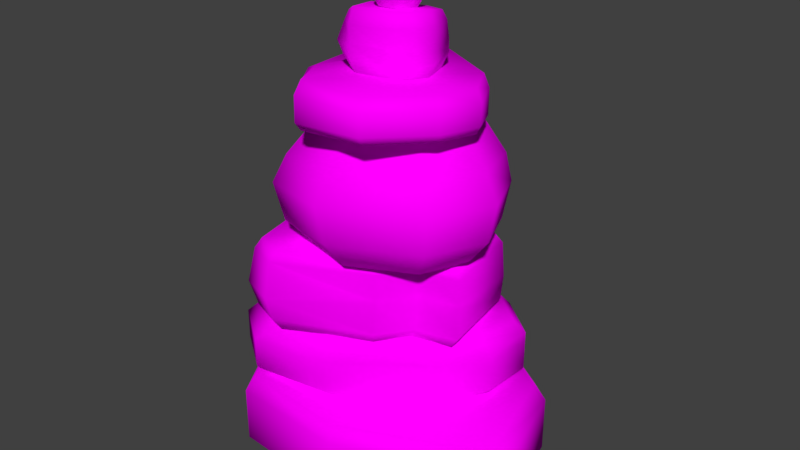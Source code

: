 # Source: cairn3.blend  (saved by Blender 2.79.0; exported with 4.5.12 LTS)
import bpy
from mathutils import Matrix  # noqa: F401  (used for matrix-valued properties, if any)

bpy.ops.wm.read_factory_settings(use_empty=True)
scene = bpy.context.scene
scene.name = 'Scene'

# ---- collections
col_collection_1 = bpy.data.collections.new('Collection 1'); scene.collection.children.link(col_collection_1)

# ---- images (referenced by path relative to the original .blend; pixels are not part of the script)
import os
ASSET_DIR = os.environ.get("B2B_ASSET_DIR", "")  # directory of the original .blend (textures are referenced by path, not embedded)
HERE = os.path.dirname(os.path.abspath(__file__))  # packed textures are extracted next to this script under _unpacked/

def load_image(name, relpath, width, height, colorspace="sRGB"):
    """Load a texture the original file referenced (path relative to the .blend, or extracted next to this script)."""
    p = next((c for c in (os.path.join(HERE, relpath), os.path.join(ASSET_DIR, relpath)) if relpath and os.path.exists(c)), "")
    if p:
        img = bpy.data.images.load(p, check_existing=True)
        img.name = name
    else:  # same state as the original file: an image datablock whose file is absent (Cycles renders it pink)
        img = bpy.data.images.new(name, width, height)
        img.source = "FILE"
        img.filepath = "//" + (relpath or name)
    img.colorspace_settings.name = colorspace
    return img
img_default00_png = load_image('default00.png', 'default00.png', 1024, 1024, 'sRGB')

# ---- materials (node trees are filled in below, after node groups)
mat_material_001 = bpy.data.materials.new('Material.001')
mat_material_001.alpha_threshold = 0.0
mat_material_001.roughness = 0.5

# ---- material node trees
mat_material_001.use_nodes = True; mat_material_001.node_tree.nodes.clear()
_N = mat_material_001.node_tree.nodes; _L = mat_material_001.node_tree.links
n0 = _N.new('ShaderNodeOutputMaterial'); n0.name = 'Material Output'; n0.location = (300, 300)
n1 = _N.new('ShaderNodeBsdfDiffuse'); n1.name = 'Diffuse BSDF'; n1.location = (10, 300)
n2 = _N.new('ShaderNodeTexImage'); n2.name = 'Image Texture'; n2.location = (-180, 300)
n2.width = 140
n2.image = img_default00_png
_L.new(n1.outputs[0], n0.inputs[0])
_L.new(n2.outputs[0], n1.inputs[0])
n0.is_active_output = True

# ---- world
world_world = bpy.data.worlds.new('World'); scene.world = world_world
world_world.color = (0.05088, 0.05088, 0.05088)
world_world.use_sun_shadow = False
world_world.sun_shadow_jitter_overblur = 0.0
world_world.cycles.sampling_method = 'MANUAL'

# ---- meshes
me_cube_001 = bpy.data.meshes.new('Cube.001')
me_cube_001.from_pydata([(-1.108, -1.931, -0.8697), (-1.149, -1.994, 0.8012), (-0.8755, 1.828, -0.8697), (-0.9103, 1.876, 0.8012), (0.9343, -2.082, -0.8697), (0.9527, -2.149, 0.8012), (1.275, 2.159, -0.8697), (1.303, 2.217, 0.8012), (-2.191, -0.06634, -0.8697), (-2.264, -0.0739, 0.8012), (-1.931, 1.502, -0.8697), (-1.997, 1.541, 0.8012), (3.455, -0.9629, -0.8697), (3.547, -0.9968, 0.8012), (2.914, 1.077, -0.8697), (2.99, 1.103, 0.8012), (-1.257, -2.154, -0.5702), (-1.257, -2.154, 0.5009), (-1.0, 2.0, 0.5009), (-1.0, 2.0, -0.5702), (1.377, 2.365, 0.5009), (1.377, 2.365, -0.5702), (1.0, -2.321, 0.5009), (1.0, -2.321, -0.5702), (-2.454, -0.09333, -0.5702), (-2.454, -0.09333, 0.5009), (-2.167, 1.64, 0.5009), (-2.167, 1.64, -0.5702), (3.188, 1.17, 0.5009), (3.188, 1.17, -0.5702), (3.785, -1.084, 0.5009), (3.785, -1.084, -0.5702), (1.129, -0.657, 8.327), (1.134, -0.6942, 7.876), (0.8095, -0.6667, 8.318), (0.8398, -0.7031, 7.868), (1.034, -0.2603, 8.338), (1.049, -0.3361, 7.825), (0.7178, -0.4582, 8.297), (0.7554, -0.5118, 7.839), (0.9975, -0.1077, 8.259), (1.014, -0.188, 7.804), (0.7979, -0.1928, 8.264), (0.7914, -0.241, 7.804), (1.283, -0.5212, 8.313), (1.277, -0.5687, 7.864), (1.29, -0.2346, 8.275), (1.283, -0.3039, 7.828), (1.175, -0.06693, 8.248), (1.177, -0.1491, 7.804), (1.155, -0.7354, 8.229), (1.158, -0.7518, 8.108), (1.152, -0.74, 7.997), (0.7941, -0.7508, 7.987), (0.7721, -0.7634, 8.097), (0.7683, -0.7471, 8.218), (0.6916, -0.5184, 7.952), (0.6615, -0.5127, 8.06), (0.6577, -0.4963, 8.181), (0.7354, -0.1894, 7.909), (0.7088, -0.1577, 8.013), (0.705, -0.1413, 8.134), (0.9933, -0.07385, 7.902), (0.988, -0.03706, 8.006), (0.9842, -0.02072, 8.127), (1.341, -0.5709, 8.212), (1.345, -0.5873, 8.092), (1.325, -0.5876, 7.982), (1.333, -0.2659, 7.938), (1.354, -0.2402, 8.045), (1.366, -0.22, 8.166), (1.204, -0.07772, 7.909), (1.23, -0.03338, 8.013), (1.226, -0.01704, 8.134), (0.49, -0.4559, 6.738), (0.4071, -0.3836, 7.801), (0.6765, 0.375, 6.688), (0.6124, 0.3175, 7.645), (1.317, -0.4354, 6.788), (1.27, -0.3622, 7.854), (0.9935, 0.3829, 6.708), (0.9423, 0.3811, 7.661), (0.5473, -0.9371, 6.777), (0.4669, -0.8862, 7.841), (1.065, -0.9416, 6.81), (1.008, -0.8908, 7.876), (0.1662, -0.4639, 6.718), (0.07629, -0.4006, 7.664), (0.2398, 0.2207, 6.672), (0.2155, 0.1875, 7.629), (0.2644, -0.7104, 6.742), (0.1788, -0.6579, 7.689), (1.63, -0.4276, 6.807), (1.597, -0.3541, 7.874), (1.342, 0.2713, 6.738), (1.332, 0.2733, 7.693), (1.471, -0.7574, 6.822), (1.432, -0.6985, 7.888), (0.6312, 0.5376, 7.468), (0.6509, 0.5146, 7.155), (0.6357, 0.4964, 6.916), (0.9954, 0.5466, 7.49), (1.015, 0.5236, 7.177), (1.0, 0.5055, 6.938), (0.4872, -1.011, 7.017), (0.4723, -0.9938, 7.254), (0.4526, -0.9708, 7.568), (1.048, -0.9759, 7.606), (1.066, -0.8932, 7.284), (1.083, -1.016, 7.055), (0.04935, -0.4675, 6.95), (-0.03835, -0.4519, 7.182), (0.0147, -0.4271, 7.5), (0.1294, 0.3603, 7.45), (0.07638, 0.3355, 7.132), (0.134, 0.3191, 6.897), (0.1631, -0.7983, 6.981), (0.07665, -0.8431, 7.218), (0.1275, -0.7102, 7.528), (1.394, 0.3239, 7.532), (1.385, 0.3947, 7.21), (1.4, 0.3773, 6.973), (1.696, -0.3854, 7.603), (1.664, -0.4097, 7.286), (1.731, -0.4258, 7.053), (1.514, -0.7643, 7.619), (1.482, -0.7886, 7.303), (1.549, -0.8047, 7.069), (-0.06172, 1.1, 5.64), (-0.03713, 1.097, 6.534), (1.548, -0.3548, 5.977), (1.504, -0.2978, 6.8), (-0.3998, -0.9361, 5.884), (-0.3757, -0.914, 6.7), (0.2498, -1.917, 6.027), (0.221, -1.843, 6.85), (-0.7145, 1.824, 5.388), (-0.6098, 1.748, 6.271), (-1.289, 0.6979, 5.452), (-1.178, 0.6344, 6.334), (2.314, -1.047, 6.101), (2.256, -0.9801, 6.835), (1.53, -1.924, 6.125), (1.481, -1.847, 6.859), (0.4324, 1.643, 5.629), (0.4512, 1.634, 6.519), (2.165, 0.3242, 5.959), (2.115, 0.3734, 6.782), (-0.1187, 1.9, 5.426), (-0.02077, 1.823, 6.309), (2.488, -0.3076, 6.044), (2.429, -0.2487, 6.779), (0.2125, -1.998, 6.637), (0.2137, -2.011, 6.177), (-0.5447, -0.8932, 6.627), (-0.4716, -0.9754, 6.026), (-0.822, 1.946, 5.512), (-0.7003, 1.851, 6.097), (-1.306, 0.6626, 6.164), (-1.428, 0.7579, 5.579), (2.385, -1.077, 6.628), (2.391, -1.093, 6.255), (1.558, -2.002, 6.653), (1.564, -2.018, 6.28), (0.4109, 1.744, 5.833), (0.4593, 1.713, 6.355), (2.233, 0.3676, 6.565), (2.235, 0.3544, 6.105), (-0.1934, 2.026, 5.552), (-0.07165, 1.931, 6.137), (2.569, -0.2966, 6.567), (2.575, -0.3122, 6.195), (0.1392, 1.158, 3.564), (0.1997, 1.044, 5.664), (1.142, -0.03784, 3.574), (0.9666, 0.1272, 5.932), (-0.7613, 0.1484, 3.575), (-0.7305, 0.0237, 5.673), (-0.2649, -1.211, 3.59), (-0.2765, -0.9291, 5.89), (1.956, -1.013, 3.651), (1.706, -0.7548, 6.043), (0.7383, -1.536, 3.607), (0.6705, -1.223, 5.974), (-0.6321, -1.517, 4.025), (-0.8052, -1.596, 4.709), (-0.659, -1.383, 5.206), (-0.1457, 1.555, 5.034), (0.8721, 1.36, 3.613), (0.894, 1.235, 5.697), (1.955, 0.6493, 3.649), (1.784, 0.8133, 5.872), (2.337, -0.1845, 3.673), (2.069, 0.02558, 5.958), (-0.2269, 1.714, 4.516), (-0.1001, 1.528, 3.847), (-1.264, 0.302, 5.048), (-1.446, 0.2525, 4.602), (-1.218, 0.18, 3.932), (0.5839, -1.768, 5.316), (0.5951, -2.031, 4.833), (0.6562, -1.917, 4.138), (0.8444, 1.788, 3.891), (0.7997, 1.996, 4.564), (0.7655, 1.806, 5.077), (2.184, 1.003, 5.228), (2.308, 1.016, 4.733), (2.232, 0.8862, 4.047), (2.573, -0.09568, 5.331), (2.836, -0.1463, 4.85), (2.718, -0.183, 4.154), (2.096, -1.12, 5.371), (2.299, -1.3, 4.895), (2.223, -1.245, 4.196), (-0.4239, -0.5644, 2.009), (-0.4294, -0.5668, 3.566), (-0.2217, 0.8817, 2.009), (-0.2256, 0.8905, 3.566), (1.433, -0.5601, 2.009), (1.442, -0.5625, 3.566), (1.285, 1.421, 2.009), (1.293, 1.434, 3.566), (2.161, -0.3707, 2.009), (2.175, -0.3716, 3.566), (1.924, 1.11, 2.009), (1.936, 1.121, 3.566), (-1.351, -0.3818, 2.009), (-1.364, -0.3828, 3.566), (-1.019, 0.2645, 2.009), (-1.029, 0.2685, 3.566), (-0.5496, -1.839, 2.009), (-0.556, -1.851, 3.566), (1.008, -1.117, 2.009), (1.013, -1.124, 3.566), (-1.099, -1.626, 2.009), (-1.109, -1.637, 3.566), (-0.2622, 0.9722, 3.373), (-0.2622, 0.9722, 2.212), (1.364, 1.555, 3.373), (1.364, 1.555, 2.212), (1.525, -0.5846, 3.373), (1.525, -0.5846, 2.212), (2.054, 1.219, 3.373), (2.054, 1.219, 2.212), (2.31, -0.3801, 3.373), (2.31, -0.3801, 2.212), (-1.482, -0.3921, 2.212), (-1.541, -0.3965, 3.373), (-1.183, 0.3013, 3.373), (-1.123, 0.3058, 2.212), (-0.6162, -1.966, 2.212), (-0.6162, -1.966, 3.373), (1.065, -1.186, 3.373), (1.065, -1.186, 2.212), (-1.209, -1.736, 2.212), (-1.209, -1.736, 3.373), (-0.268, 1.05, 2.705), (1.359, 1.632, 2.705), (1.372, -0.3496, 2.705), (2.106, 1.223, 2.705), (2.127, -0.1395, 2.705), (-1.541, -0.3965, 2.705), (-1.183, 0.3013, 2.705), (-0.6053, -2.111, 2.705), (0.913, -0.951, 2.705), (-1.315, -1.84, 2.705), (-0.09749, -0.4434, 0.7908), (-0.1266, -0.4621, 2.009), (-0.5971, 0.6277, 0.7908), (-0.6492, 0.6582, 2.009), (1.479, 0.292, 0.7908), (1.522, 0.3071, 2.009), (0.5462, 1.476, 0.7908), (0.5225, 1.447, 2.009), (-1.641, -1.163, 0.7908), (-1.562, -1.132, 2.009), (-1.094, -0.3149, 0.7908), (-0.9901, -0.2444, 2.009), (2.41, 0.9909, 0.7908), (2.496, 1.038, 2.009), (1.727, 1.654, 0.7908), (1.757, 1.633, 2.009), (0.4056, -1.522, 0.7908), (0.3533, -1.491, 2.009), (1.822, -0.4432, 0.7908), (1.881, -0.4619, 2.009), (-0.8971, -1.712, 0.7908), (-0.7844, -1.705, 2.009), (2.364, 0.1251, 0.7908), (2.448, 0.1325, 2.009), (-0.7667, 0.7271, 1.774), (-0.7667, 0.7271, 1.012), (0.5236, 1.604, 1.774), (0.5478, 1.702, 1.012), (-1.967, -1.332, 1.012), (-1.788, -1.249, 1.774), (-1.159, -0.2733, 1.774), (-1.338, -0.3566, 1.012), (1.881, 1.809, 1.774), (1.905, 1.907, 1.012), (2.69, 1.145, 1.774), (2.69, 1.145, 1.012), (0.3861, -1.744, 1.012), (0.3398, -1.645, 1.774), (2.015, -0.5042, 1.774), (2.015, -0.5042, 1.012), (-1.112, -1.962, 1.012), (-0.9331, -1.879, 1.774), (2.638, 0.1492, 1.774), (2.638, 0.1492, 1.012), (-0.7667, 0.7271, 1.59), (0.5478, 1.702, 1.59), (-1.967, -1.332, 1.59), (-1.338, -0.3566, 1.59), (1.905, 1.907, 1.59), (2.69, 1.145, 1.59), (0.3861, -1.744, 1.59), (2.015, -0.5042, 1.59), (-1.112, -1.962, 1.59), (2.638, 0.1492, 1.59)], [], [(1, 3, 11, 9), (18, 3, 7, 20), (7, 5, 13, 15), (22, 5, 1, 17), (2, 6, 4, 0), (7, 3, 1, 5), (25, 9, 11, 26), (2, 0, 8, 10), (19, 2, 10, 27), (17, 1, 9, 25), (28, 15, 13, 30), (20, 7, 15, 28), (23, 4, 12, 31), (4, 6, 14, 12), (5, 22, 30, 13), (22, 23, 31, 30), (6, 21, 29, 14), (21, 20, 28, 29), (14, 29, 31, 12), (29, 28, 30, 31), (0, 16, 24, 8), (16, 17, 25, 24), (3, 18, 26, 11), (18, 19, 27, 26), (8, 24, 27, 10), (24, 25, 26, 27), (4, 23, 16, 0), (23, 22, 17, 16), (2, 19, 21, 6), (19, 18, 20, 21), (52, 53, 35, 33), (53, 56, 39, 35), (39, 43, 41, 37), (36, 46, 48, 40), (34, 32, 36, 38), (39, 37, 33, 35), (59, 62, 41, 43), (56, 59, 43, 39), (32, 44, 46, 36), (36, 40, 42, 38), (68, 67, 45, 47), (70, 73, 48, 46), (62, 71, 49, 41), (37, 47, 45, 33), (41, 49, 47, 37), (50, 65, 44, 32), (33, 45, 67, 52), (52, 67, 66, 51), (51, 66, 65, 50), (40, 48, 73, 64), (64, 73, 72, 63), (63, 72, 71, 62), (47, 49, 71, 68), (68, 71, 72, 69), (69, 72, 73, 70), (46, 44, 65, 70), (70, 65, 66, 69), (69, 66, 67, 68), (38, 42, 61, 58), (58, 61, 60, 57), (57, 60, 59, 56), (42, 40, 64, 61), (61, 64, 63, 60), (60, 63, 62, 59), (34, 38, 58, 55), (55, 58, 57, 54), (54, 57, 56, 53), (32, 34, 55, 50), (50, 55, 54, 51), (51, 54, 53, 52), (75, 77, 89, 87), (98, 77, 81, 101), (81, 79, 93, 95), (74, 78, 84, 82), (76, 80, 78, 74), (81, 77, 75, 79), (107, 85, 83, 106), (79, 75, 83, 85), (79, 85, 97, 93), (74, 82, 90, 86), (112, 87, 89, 113), (110, 86, 90, 116), (76, 74, 86, 88), (83, 75, 87, 91), (100, 76, 88, 115), (106, 83, 91, 118), (119, 95, 93, 122), (122, 93, 97, 125), (101, 81, 95, 119), (109, 84, 96, 127), (78, 80, 94, 92), (84, 78, 92, 96), (85, 107, 125, 97), (107, 108, 126, 125), (108, 109, 127, 126), (80, 103, 121, 94), (103, 102, 120, 121), (102, 101, 119, 120), (92, 124, 127, 96), (124, 123, 126, 127), (123, 122, 125, 126), (94, 121, 124, 92), (121, 120, 123, 124), (120, 119, 122, 123), (82, 104, 116, 90), (104, 105, 117, 116), (105, 106, 118, 117), (77, 98, 113, 89), (98, 99, 114, 113), (99, 100, 115, 114), (87, 112, 118, 91), (112, 111, 117, 118), (111, 110, 116, 117), (86, 110, 115, 88), (110, 111, 114, 115), (111, 112, 113, 114), (84, 109, 104, 82), (109, 108, 105, 104), (108, 107, 106, 105), (76, 100, 103, 80), (100, 99, 102, 103), (99, 98, 101, 102), (129, 131, 147, 145), (153, 134, 142, 163), (152, 135, 133, 154), (128, 132, 138, 136), (130, 134, 132, 128), (135, 131, 129, 133), (158, 139, 137, 157), (133, 129, 137, 139), (154, 133, 139, 158), (140, 130, 146, 150), (160, 141, 143, 162), (134, 130, 140, 142), (131, 135, 143, 141), (128, 136, 148, 144), (165, 145, 147, 166), (164, 144, 148, 168), (166, 147, 151, 170), (130, 128, 144, 146), (161, 140, 150, 171), (137, 129, 145, 149), (131, 141, 151, 147), (157, 137, 149, 169), (136, 156, 168, 148), (156, 157, 169, 168), (141, 160, 170, 151), (160, 161, 171, 170), (146, 167, 171, 150), (167, 166, 170, 171), (145, 165, 169, 149), (165, 164, 168, 169), (144, 164, 167, 146), (164, 165, 166, 167), (140, 161, 163, 142), (161, 160, 162, 163), (132, 155, 159, 138), (155, 154, 158, 159), (138, 159, 156, 136), (159, 158, 157, 156), (134, 153, 155, 132), (153, 152, 154, 155), (135, 152, 162, 143), (152, 153, 163, 162), (173, 175, 191, 189), (184, 178, 182, 201), (186, 179, 177, 196), (196, 177, 173, 187), (174, 178, 176, 172), (179, 175, 173, 177), (212, 213, 210, 209), (178, 174, 180, 182), (175, 179, 183, 181), (211, 212, 209, 208), (211, 181, 183, 199), (181, 211, 208, 193), (194, 187, 204, 203), (175, 181, 193, 191), (204, 189, 191, 205), (205, 191, 193, 208), (195, 194, 203, 202), (174, 172, 188, 190), (213, 180, 192, 210), (180, 174, 190, 192), (172, 195, 202, 188), (187, 173, 189, 204), (190, 207, 210, 192), (207, 206, 209, 210), (206, 205, 208, 209), (188, 202, 207, 190), (202, 203, 206, 207), (203, 204, 205, 206), (180, 213, 201, 182), (213, 212, 200, 201), (212, 211, 199, 200), (176, 198, 195, 172), (198, 197, 194, 195), (197, 196, 187, 194), (178, 184, 198, 176), (184, 185, 197, 198), (185, 186, 196, 197), (179, 186, 199, 183), (186, 185, 200, 199), (185, 184, 201, 200), (215, 217, 229, 227), (236, 217, 221, 238), (221, 219, 223, 225), (246, 226, 234, 254), (216, 220, 218, 214), (221, 217, 215, 219), (242, 225, 223, 244), (238, 221, 225, 242), (241, 218, 222, 245), (218, 220, 224, 222), (247, 227, 229, 248), (216, 214, 226, 228), (237, 216, 228, 249), (214, 218, 232, 230), (252, 233, 231, 251), (251, 231, 235, 255), (226, 214, 230, 234), (219, 215, 231, 233), (240, 219, 233, 252), (215, 227, 235, 231), (218, 241, 253, 232), (258, 240, 252, 264), (230, 250, 254, 234), (263, 251, 255, 265), (232, 253, 250, 230), (264, 252, 251, 263), (217, 236, 248, 229), (256, 237, 249, 262), (226, 246, 249, 228), (261, 247, 248, 262), (219, 240, 244, 223), (258, 241, 245, 260), (220, 239, 243, 224), (257, 238, 242, 259), (224, 243, 245, 222), (259, 242, 244, 260), (227, 247, 255, 235), (261, 246, 254, 265), (216, 237, 239, 220), (256, 236, 238, 257), (237, 256, 257, 239), (247, 261, 265, 255), (243, 259, 260, 245), (239, 257, 259, 243), (240, 258, 260, 244), (246, 261, 262, 249), (236, 256, 262, 248), (253, 264, 263, 250), (250, 263, 265, 254), (241, 258, 264, 253), (267, 269, 277, 275), (290, 269, 273, 292), (273, 271, 279, 281), (279, 271, 285, 289), (268, 272, 270, 266), (273, 269, 267, 271), (295, 275, 277, 296), (268, 266, 274, 276), (291, 268, 276, 297), (267, 275, 287, 283), (298, 281, 279, 300), (292, 273, 281, 298), (266, 270, 284, 282), (270, 272, 280, 278), (304, 285, 283, 303), (303, 283, 287, 307), (305, 284, 288, 309), (294, 274, 286, 306), (271, 267, 283, 285), (274, 266, 282, 286), (270, 278, 288, 284), (300, 279, 289, 308), (278, 301, 309, 288), (315, 300, 308, 319), (275, 295, 307, 287), (312, 294, 306, 318), (285, 304, 308, 289), (317, 305, 309, 319), (282, 302, 306, 286), (316, 303, 307, 318), (284, 305, 302, 282), (317, 304, 303, 316), (272, 293, 299, 280), (311, 292, 298, 314), (280, 299, 301, 278), (314, 298, 300, 315), (269, 290, 296, 277), (310, 291, 297, 313), (274, 294, 297, 276), (312, 295, 296, 313), (268, 291, 293, 272), (310, 290, 292, 311), (291, 310, 311, 293), (294, 312, 313, 297), (290, 310, 313, 296), (299, 314, 315, 301), (293, 311, 314, 299), (305, 317, 316, 302), (302, 316, 318, 306), (304, 317, 319, 308), (295, 312, 318, 307), (301, 315, 319, 309)])
me_cube_001.polygons.foreach_set('use_smooth', [True] * 306)
_uv = me_cube_001.uv_layers.new(name='UVMap')
_uv.uv.foreach_set('vector', [0.4859, 0.03532, 0.265, 0.1091, 0.268, 0.04057, 0.3576, 0.0, 0.7161, 0.9302, 0.6987, 0.9308, 0.6991, 0.8105, 0.7166, 0.8011, 0.2786, 0.2434, 0.5266, 0.1555, 0.499, 0.3245, 0.3688, 0.3245, 0.2101, 0.7665, 0.23, 0.7657, 0.2371, 0.8779, 0.2177, 0.887, 0.265, 0.1118, 0.2643, 0.2431, 0.0159, 0.1818, 0.04414, 0.06164, 0.2786, 0.2434, 0.265, 0.1091, 0.4859, 0.03532, 0.5266, 0.1555, 0.9113, 0.7727, 0.9294, 0.7675, 0.9292, 0.841, 0.9111, 0.8516, 0.265, 0.1118, 0.04414, 0.06164, 0.165, 0.01514, 0.2557, 0.04577, 0.7804, 0.9284, 0.7992, 0.9278, 0.7997, 0.991, 0.7809, 0.9981, 0.9113, 0.6289, 0.9294, 0.6336, 0.9294, 0.7675, 0.9113, 0.7727, 0.8073, 0.4528, 0.8261, 0.4477, 0.8288, 0.5628, 0.8102, 0.5764, 0.8102, 0.3251, 0.8288, 0.3288, 0.8261, 0.4477, 0.8073, 0.4528, 0.0, 0.1842, 0.0159, 0.1818, 0.05843, 0.3427, 0.04701, 0.362, 0.0159, 0.1818, 0.2643, 0.2431, 0.1846, 0.3302, 0.05843, 0.3427, 0.23, 0.7657, 0.2101, 0.7665, 0.2177, 0.5826, 0.2371, 0.5944, 0.2101, 0.7665, 0.147, 0.7638, 0.1546, 0.5799, 0.2177, 0.5826, 0.7286, 0.3292, 0.7458, 0.3245, 0.7429, 0.4522, 0.7259, 0.4448, 0.7458, 0.3245, 0.8102, 0.3251, 0.8073, 0.4528, 0.7429, 0.4522, 0.1846, 0.3302, 0.1864, 0.3482, 0.04701, 0.362, 0.05843, 0.3427, 0.7429, 0.4522, 0.8073, 0.4528, 0.8102, 0.5764, 0.7458, 0.5758, 0.8288, 0.6354, 0.8468, 0.6289, 0.8468, 0.7727, 0.8288, 0.7655, 0.8468, 0.6289, 0.9113, 0.6289, 0.9113, 0.7727, 0.8468, 0.7727, 0.6987, 0.9308, 0.7161, 0.9302, 0.7166, 1.0, 0.6991, 0.9958, 0.7161, 0.9302, 0.7804, 0.9284, 0.7809, 0.9981, 0.7166, 1.0, 0.165, 0.01514, 0.1648, 0.0, 0.265, 0.03385, 0.2557, 0.04577, 0.8468, 0.7727, 0.9113, 0.7727, 0.9111, 0.8516, 0.8467, 0.8516, 0.0159, 0.1818, 0.0, 0.1842, 0.03122, 0.05139, 0.04414, 0.06164, 0.147, 0.7638, 0.2101, 0.7665, 0.2177, 0.887, 0.1546, 0.8843, 0.7992, 0.9278, 0.7804, 0.9284, 0.7809, 0.7992, 0.7997, 0.811, 0.7804, 0.9284, 0.7161, 0.9302, 0.7166, 0.8011, 0.7809, 0.7992, 0.2571, 0.5948, 0.2577, 0.6135, 0.2648, 0.6095, 0.2643, 0.5941, 0.5768, 0.6337, 0.5767, 0.6486, 0.5836, 0.6474, 0.5836, 0.6351, 0.7927, 0.5977, 0.7901, 0.5813, 0.7766, 0.5784, 0.7748, 0.5875, 0.745, 0.5882, 0.7607, 0.5868, 0.7541, 0.5764, 0.7434, 0.5786, 0.7311, 0.6122, 0.7502, 0.6122, 0.745, 0.5882, 0.7259, 0.5994, 0.7927, 0.5977, 0.7748, 0.5875, 0.7703, 0.6095, 0.788, 0.6095, 0.258, 0.6161, 0.2579, 0.6332, 0.2649, 0.632, 0.2649, 0.6184, 0.5767, 0.6486, 0.5768, 0.6626, 0.5836, 0.6589, 0.5836, 0.6474, 0.7502, 0.6122, 0.7597, 0.6042, 0.7607, 0.5868, 0.745, 0.5882, 0.745, 0.5882, 0.7434, 0.5786, 0.7312, 0.5834, 0.7259, 0.5994, 0.5759, 0.6147, 0.5763, 0.6317, 0.5833, 0.6285, 0.5829, 0.6145, 0.5619, 0.6148, 0.5623, 0.5999, 0.5561, 0.6018, 0.5557, 0.6141, 0.2579, 0.6332, 0.258, 0.645, 0.2649, 0.6421, 0.2649, 0.632, 0.7748, 0.5875, 0.7607, 0.586, 0.7615, 0.6021, 0.7703, 0.6095, 0.7766, 0.5784, 0.7668, 0.5764, 0.7607, 0.586, 0.7748, 0.5875, 0.2431, 0.5947, 0.2438, 0.5799, 0.2377, 0.5814, 0.2371, 0.5937, 0.2643, 0.5941, 0.2648, 0.5828, 0.2577, 0.581, 0.2571, 0.5948, 0.2571, 0.5948, 0.2577, 0.581, 0.2511, 0.5801, 0.2504, 0.5949, 0.2504, 0.5949, 0.2511, 0.5801, 0.2438, 0.5799, 0.2431, 0.5947, 0.2371, 0.6322, 0.2377, 0.6431, 0.2441, 0.6472, 0.244, 0.6335, 0.244, 0.6335, 0.2441, 0.6472, 0.2514, 0.6473, 0.2513, 0.6335, 0.2513, 0.6335, 0.2514, 0.6473, 0.258, 0.645, 0.2579, 0.6332, 0.5829, 0.6145, 0.5833, 0.6031, 0.5763, 0.6009, 0.5759, 0.6147, 0.5759, 0.6147, 0.5763, 0.6009, 0.5696, 0.6, 0.5693, 0.6147, 0.5693, 0.6147, 0.5696, 0.6, 0.5623, 0.5999, 0.5619, 0.6148, 0.5557, 0.6141, 0.5561, 0.6292, 0.5624, 0.6328, 0.5619, 0.6148, 0.5619, 0.6148, 0.5624, 0.6328, 0.5697, 0.633, 0.5693, 0.6147, 0.5693, 0.6147, 0.5697, 0.633, 0.5763, 0.6317, 0.5759, 0.6147, 0.5557, 0.6477, 0.5558, 0.6572, 0.5629, 0.6641, 0.5628, 0.6491, 0.5628, 0.6491, 0.5629, 0.6641, 0.5702, 0.6642, 0.5701, 0.6492, 0.5701, 0.6492, 0.5702, 0.6642, 0.5768, 0.6626, 0.5767, 0.6486, 0.2372, 0.6191, 0.2371, 0.6322, 0.244, 0.6335, 0.2441, 0.6151, 0.2441, 0.6151, 0.244, 0.6335, 0.2513, 0.6335, 0.2514, 0.6152, 0.2514, 0.6152, 0.2513, 0.6335, 0.2579, 0.6332, 0.258, 0.6161, 0.5564, 0.6344, 0.5557, 0.6477, 0.5628, 0.6491, 0.5629, 0.633, 0.5629, 0.633, 0.5628, 0.6491, 0.5701, 0.6492, 0.5702, 0.6331, 0.5702, 0.6331, 0.5701, 0.6492, 0.5767, 0.6486, 0.5768, 0.6337, 0.2371, 0.5937, 0.2377, 0.6104, 0.2438, 0.6149, 0.2431, 0.5947, 0.2431, 0.5947, 0.2438, 0.6149, 0.2511, 0.6151, 0.2504, 0.5949, 0.2504, 0.5949, 0.2511, 0.6151, 0.2577, 0.6135, 0.2571, 0.5948, 0.4823, 0.8866, 0.4554, 0.8511, 0.4805, 0.8495, 0.5014, 0.8794, 0.4499, 0.8383, 0.4554, 0.8511, 0.4356, 0.855, 0.4293, 0.846, 0.4356, 0.855, 0.4335, 0.9049, 0.415, 0.9119, 0.4161, 0.8699, 0.591, 0.28, 0.5443, 0.2625, 0.5697, 0.2397, 0.5986, 0.2517, 0.5621, 0.3226, 0.5442, 0.3158, 0.5443, 0.2625, 0.591, 0.28, 0.4356, 0.855, 0.4554, 0.8511, 0.4823, 0.8866, 0.4335, 0.9049, 0.6561, 0.2901, 0.6732, 0.2898, 0.6746, 0.3194, 0.6577, 0.3228, 0.4335, 0.9049, 0.4823, 0.8866, 0.4901, 0.9162, 0.4599, 0.9287, 0.4335, 0.9049, 0.4599, 0.9287, 0.4319, 0.9275, 0.415, 0.9119, 0.591, 0.28, 0.5986, 0.2517, 0.6093, 0.2708, 0.6093, 0.2869, 0.4133, 0.6725, 0.4035, 0.6688, 0.4033, 0.6411, 0.4133, 0.6389, 0.7246, 0.2784, 0.7389, 0.2806, 0.739, 0.2964, 0.7248, 0.299, 0.5621, 0.3226, 0.591, 0.28, 0.6093, 0.2869, 0.59, 0.3238, 0.4901, 0.9162, 0.4823, 0.8866, 0.5014, 0.8794, 0.5014, 0.8962, 0.863, 0.2724, 0.8489, 0.2698, 0.849, 0.243, 0.8631, 0.2416, 0.6915, 0.3206, 0.6747, 0.3185, 0.6817, 0.2967, 0.6915, 0.2967, 0.7559, 0.2836, 0.746, 0.2828, 0.739, 0.2432, 0.756, 0.2397, 0.6578, 0.2397, 0.6747, 0.2439, 0.6731, 0.2616, 0.6561, 0.2592, 0.7548, 0.31, 0.7447, 0.3037, 0.746, 0.2828, 0.7559, 0.2836, 0.623, 0.2901, 0.6094, 0.2896, 0.6093, 0.2627, 0.623, 0.2592, 0.5443, 0.2625, 0.5442, 0.3158, 0.5272, 0.3017, 0.5266, 0.2559, 0.5697, 0.2397, 0.5443, 0.2625, 0.5266, 0.2559, 0.5429, 0.2409, 0.6732, 0.2898, 0.6561, 0.2901, 0.6561, 0.2592, 0.6731, 0.2616, 0.6561, 0.2901, 0.6378, 0.2876, 0.6373, 0.2621, 0.6561, 0.2592, 0.6378, 0.2876, 0.623, 0.2901, 0.623, 0.2592, 0.6373, 0.2621, 0.8019, 0.3086, 0.7878, 0.3121, 0.7892, 0.2898, 0.803, 0.2892, 0.7878, 0.3121, 0.7737, 0.3105, 0.7749, 0.2894, 0.7892, 0.2898, 0.7737, 0.3105, 0.7548, 0.31, 0.7559, 0.2836, 0.7749, 0.2894, 0.6108, 0.2457, 0.6247, 0.2397, 0.623, 0.2592, 0.6093, 0.2627, 0.6247, 0.2397, 0.639, 0.2426, 0.6373, 0.2621, 0.623, 0.2592, 0.639, 0.2426, 0.6578, 0.2397, 0.6561, 0.2592, 0.6373, 0.2621, 0.803, 0.2892, 0.7892, 0.2898, 0.7892, 0.2405, 0.803, 0.2464, 0.7892, 0.2898, 0.7749, 0.2894, 0.7747, 0.2423, 0.7892, 0.2405, 0.7749, 0.2894, 0.7559, 0.2836, 0.756, 0.2397, 0.7747, 0.2423, 0.739, 0.3173, 0.7247, 0.3205, 0.7248, 0.299, 0.739, 0.2964, 0.7247, 0.3205, 0.7104, 0.3206, 0.7105, 0.2999, 0.7248, 0.299, 0.7104, 0.3206, 0.6915, 0.3206, 0.6915, 0.2967, 0.7105, 0.2999, 0.4554, 0.8511, 0.4499, 0.8383, 0.4819, 0.8369, 0.4805, 0.8495, 0.8962, 0.2744, 0.8773, 0.2741, 0.8774, 0.2397, 0.8964, 0.2436, 0.8773, 0.2741, 0.863, 0.2724, 0.8631, 0.2416, 0.8774, 0.2397, 0.6816, 0.2802, 0.6914, 0.2785, 0.6915, 0.2967, 0.6817, 0.2967, 0.6914, 0.2785, 0.7103, 0.2762, 0.7105, 0.2999, 0.6915, 0.2967, 0.7103, 0.2762, 0.7246, 0.2784, 0.7248, 0.299, 0.7105, 0.2999, 0.7389, 0.2806, 0.7246, 0.2784, 0.7242, 0.241, 0.7385, 0.248, 0.7246, 0.2784, 0.7103, 0.2762, 0.7099, 0.2397, 0.7242, 0.241, 0.7103, 0.2762, 0.6914, 0.2785, 0.6909, 0.2421, 0.7099, 0.2397, 0.6094, 0.2896, 0.623, 0.2901, 0.6246, 0.3228, 0.6107, 0.318, 0.623, 0.2901, 0.6378, 0.2876, 0.6388, 0.3228, 0.6246, 0.3228, 0.6378, 0.2876, 0.6561, 0.2901, 0.6577, 0.3228, 0.6388, 0.3228, 0.8489, 0.2698, 0.863, 0.2724, 0.8631, 0.2905, 0.849, 0.2856, 0.863, 0.2724, 0.8773, 0.2741, 0.8774, 0.2922, 0.8631, 0.2905, 0.8773, 0.2741, 0.8962, 0.2744, 0.8964, 0.2925, 0.8774, 0.2922, 0.6583, 0.187, 0.6475, 0.06098, 0.7019, 0.05623, 0.7019, 0.1832, 0.1047, 0.9891, 0.0966, 0.9849, 0.09514, 0.9147, 0.1031, 0.915, 0.2269, 0.5642, 0.2129, 0.5591, 0.2093, 0.4919, 0.2124, 0.4846, 0.5011, 0.5315, 0.5856, 0.4394, 0.5762, 0.553, 0.5099, 0.5907, 0.4686, 0.4034, 0.5856, 0.3679, 0.5856, 0.4394, 0.5011, 0.5315, 0.5266, 0.06604, 0.6475, 0.06098, 0.6583, 0.187, 0.5495, 0.1292, 0.3947, 0.8204, 0.4046, 0.8257, 0.4033, 0.893, 0.3933, 0.8923, 0.5495, 0.1292, 0.6583, 0.187, 0.6689, 0.2397, 0.5948, 0.2261, 0.5444, 0.1385, 0.5495, 0.1292, 0.5948, 0.2261, 0.5916, 0.2343, 0.4531, 0.3426, 0.4686, 0.4034, 0.415, 0.417, 0.4198, 0.3742, 0.1288, 0.8461, 0.1428, 0.8505, 0.1395, 0.9148, 0.1253, 0.9146, 0.5856, 0.3679, 0.4686, 0.4034, 0.4531, 0.3426, 0.5216, 0.3245, 0.6475, 0.06098, 0.5266, 0.06604, 0.5723, 0.00549, 0.6421, 0.0, 0.5011, 0.5315, 0.5099, 0.5907, 0.4775, 0.5745, 0.4582, 0.5424, 0.948, 0.1753, 0.9386, 0.1704, 0.9457, 0.04536, 0.9597, 0.04254, 0.9783, 0.184, 0.9911, 0.1808, 0.9964, 0.2165, 0.9876, 0.2237, 0.9597, 0.04254, 0.9457, 0.04536, 0.9521, 0.005575, 0.9662, 0.0, 0.4686, 0.4034, 0.5011, 0.5315, 0.4582, 0.5424, 0.415, 0.417, 0.4506, 0.337, 0.4531, 0.3426, 0.4198, 0.3742, 0.4154, 0.3704, 0.6689, 0.2397, 0.6583, 0.187, 0.7019, 0.1832, 0.6939, 0.214, 0.6475, 0.06098, 0.6421, 0.0, 0.6835, 0.01863, 0.7019, 0.05623, 0.3933, 0.8923, 0.4033, 0.893, 0.4046, 0.9244, 0.3947, 0.9258, 0.5099, 0.5907, 0.5111, 0.5999, 0.4769, 0.5828, 0.4775, 0.5745, 0.3587, 0.8899, 0.3933, 0.8923, 0.3947, 0.9258, 0.3601, 0.9234, 0.1428, 0.8505, 0.1288, 0.8461, 0.1323, 0.8164, 0.1461, 0.8228, 0.1288, 0.8461, 0.1066, 0.8464, 0.1101, 0.8168, 0.1323, 0.8164, 0.9951, 0.04972, 0.987, 0.04671, 0.9884, 0.002936, 0.9964, 0.008237, 0.987, 0.04671, 0.9597, 0.04254, 0.9662, 0.0, 0.9884, 0.002936, 0.9386, 0.1704, 0.948, 0.1753, 0.9547, 0.2085, 0.9455, 0.2, 0.948, 0.1753, 0.9783, 0.184, 0.9876, 0.2237, 0.9547, 0.2085, 0.9911, 0.1808, 0.9783, 0.184, 0.987, 0.04671, 0.9951, 0.04972, 0.9783, 0.184, 0.948, 0.1753, 0.9597, 0.04254, 0.987, 0.04671, 0.09844, 0.8496, 0.1066, 0.8464, 0.1031, 0.915, 0.09514, 0.9147, 0.1066, 0.8464, 0.1288, 0.8461, 0.1253, 0.9146, 0.1031, 0.915, 0.2576, 0.483, 0.2492, 0.4843, 0.2534, 0.362, 0.2624, 0.3681, 0.2492, 0.4843, 0.2124, 0.4846, 0.2205, 0.3773, 0.2534, 0.362, 0.5762, 0.553, 0.581, 0.5601, 0.5111, 0.5999, 0.5099, 0.5907, 0.3601, 0.818, 0.3947, 0.8204, 0.3933, 0.8923, 0.3587, 0.8899, 0.2624, 0.5545, 0.2542, 0.5597, 0.2492, 0.4843, 0.2576, 0.483, 0.2542, 0.5597, 0.2269, 0.5642, 0.2124, 0.4846, 0.2492, 0.4843, 0.1461, 0.9839, 0.132, 0.9885, 0.1253, 0.9146, 0.1395, 0.9148, 0.132, 0.9885, 0.1047, 0.9891, 0.1031, 0.915, 0.1253, 0.9146, 0.6907, 0.7591, 0.6834, 0.6859, 0.7473, 0.6799, 0.7281, 0.737, 0.1564, 0.5799, 0.1463, 0.5529, 0.188, 0.505, 0.2093, 0.5177, 0.6272, 0.9098, 0.5856, 0.9014, 0.5953, 0.8375, 0.6312, 0.8041, 0.5973, 0.7947, 0.6076, 0.7562, 0.6907, 0.7591, 0.6983, 0.7992, 0.1146, 0.447, 0.1463, 0.5529, 0.05952, 0.5482, 0.02489, 0.4743, 0.5856, 0.6954, 0.6834, 0.6859, 0.6907, 0.7591, 0.6076, 0.7562, 0.06922, 0.6383, 0.02898, 0.6418, 0.03452, 0.5881, 0.07525, 0.5799, 0.1463, 0.5529, 0.1146, 0.447, 0.188, 0.4249, 0.188, 0.505, 0.6834, 0.6859, 0.5856, 0.6954, 0.6128, 0.6418, 0.6764, 0.6165, 0.1004, 0.6444, 0.06922, 0.6383, 0.07525, 0.5799, 0.1057, 0.5925, 0.1004, 0.6444, 0.1461, 0.6559, 0.1433, 0.7246, 0.09938, 0.7438, 0.1461, 0.6559, 0.1004, 0.6444, 0.1057, 0.5925, 0.147, 0.6165, 0.7884, 0.7279, 0.8189, 0.7266, 0.8195, 0.78, 0.7891, 0.788, 0.6834, 0.6859, 0.6764, 0.6165, 0.7254, 0.6341, 0.7473, 0.6799, 0.3125, 0.8096, 0.2757, 0.7775, 0.2691, 0.7216, 0.3097, 0.7152, 0.3097, 0.7152, 0.2691, 0.7216, 0.265, 0.675, 0.3049, 0.6506, 0.7473, 0.727, 0.7884, 0.7279, 0.7891, 0.788, 0.748, 0.7823, 0.1146, 0.447, 0.02489, 0.4743, 0.03119, 0.4287, 0.09609, 0.3854, 0.2093, 0.4147, 0.188, 0.4249, 0.1512, 0.384, 0.1621, 0.362, 0.188, 0.4249, 0.1146, 0.447, 0.09609, 0.3854, 0.1512, 0.384, 0.02489, 0.4743, 0.0, 0.4783, 0.008071, 0.4196, 0.03119, 0.4287, 0.6983, 0.7992, 0.6907, 0.7591, 0.7281, 0.737, 0.7473, 0.7702, 0.4033, 0.7138, 0.3808, 0.7115, 0.3762, 0.6442, 0.4033, 0.6613, 0.3808, 0.7115, 0.34, 0.7121, 0.335, 0.6389, 0.3762, 0.6442, 0.34, 0.7121, 0.3097, 0.7152, 0.3049, 0.6506, 0.335, 0.6389, 0.03119, 0.4287, 0.008071, 0.4196, 0.09119, 0.3638, 0.09609, 0.3854, 0.3841, 0.809, 0.3436, 0.818, 0.34, 0.7121, 0.3808, 0.7115, 0.3436, 0.818, 0.3125, 0.8096, 0.3097, 0.7152, 0.34, 0.7121, 0.000804, 0.6513, 0.02898, 0.6418, 0.02795, 0.7448, 0.0, 0.7314, 0.02898, 0.6418, 0.06922, 0.6383, 0.0681, 0.7503, 0.02795, 0.7448, 0.06922, 0.6383, 0.1004, 0.6444, 0.09938, 0.7438, 0.0681, 0.7503, 0.05952, 0.5482, 0.04852, 0.5722, 0.0, 0.4783, 0.02489, 0.4743, 0.752, 0.6245, 0.7931, 0.6165, 0.7884, 0.7279, 0.7473, 0.727, 0.7931, 0.6165, 0.8195, 0.6275, 0.8189, 0.7266, 0.7884, 0.7279, 0.1463, 0.5529, 0.1564, 0.5799, 0.04852, 0.5722, 0.05952, 0.5482, 0.6987, 0.9137, 0.6574, 0.9143, 0.6578, 0.7992, 0.6987, 0.8081, 0.6574, 0.9143, 0.6272, 0.9098, 0.6312, 0.8041, 0.6578, 0.7992, 0.147, 0.7693, 0.1042, 0.8025, 0.09938, 0.7438, 0.1433, 0.7246, 0.1042, 0.8025, 0.07353, 0.8164, 0.0681, 0.7503, 0.09938, 0.7438, 0.6574, 0.9143, 0.6987, 0.9137, 0.6953, 0.9762, 0.6538, 0.9822, 0.4891, 0.6644, 0.415, 0.7128, 0.4286, 0.653, 0.4555, 0.618, 0.9161, 0.4272, 0.9049, 0.4284, 0.9064, 0.3349, 0.9178, 0.3271, 0.4237, 0.8097, 0.536, 0.7668, 0.5441, 0.8118, 0.457, 0.8369, 0.3465, 0.8197, 0.3587, 0.8234, 0.3587, 0.895, 0.3464, 0.897, 0.7019, 0.1232, 0.7105, 0.02703, 0.8222, 0.06942, 0.7755, 0.1712, 0.4237, 0.8097, 0.415, 0.7128, 0.4891, 0.6644, 0.536, 0.7668, 0.08132, 0.8642, 0.09347, 0.8638, 0.09514, 0.9391, 0.0831, 0.9449, 0.0831, 0.8208, 0.09514, 0.8233, 0.09347, 0.8638, 0.08132, 0.8642, 0.9232, 0.1791, 0.9345, 0.1747, 0.936, 0.2194, 0.9248, 0.2274, 0.8222, 0.06942, 0.7105, 0.02703, 0.7436, 0.0, 0.8303, 0.02478, 0.4507, 0.6076, 0.4555, 0.618, 0.4286, 0.653, 0.4218, 0.645, 0.7019, 0.1232, 0.7755, 0.1712, 0.7422, 0.2173, 0.7153, 0.1826, 0.9858, 0.4271, 0.9984, 0.4283, 0.9987, 0.4892, 0.9861, 0.4928, 0.7755, 0.1712, 0.8222, 0.06942, 0.8418, 0.1069, 0.8418, 0.2106, 0.8589, 0.1388, 0.8466, 0.1375, 0.8468, 0.03306, 0.8591, 0.0269, 0.8591, 0.0269, 0.8468, 0.03306, 0.8418, 0.00795, 0.8538, 0.0, 0.7422, 0.2173, 0.7755, 0.1712, 0.8418, 0.2106, 0.8163, 0.2352, 0.536, 0.7668, 0.4891, 0.6644, 0.5557, 0.6246, 0.5557, 0.729, 0.8547, 0.1791, 0.8427, 0.1751, 0.8466, 0.1375, 0.8589, 0.1388, 0.4891, 0.6644, 0.4555, 0.618, 0.5301, 0.5999, 0.5557, 0.6246, 0.9345, 0.1747, 0.9232, 0.1791, 0.9274, 0.1388, 0.9384, 0.1374, 0.8909, 0.1766, 0.8547, 0.1791, 0.8589, 0.1388, 0.8951, 0.1363, 0.3587, 0.9237, 0.3465, 0.928, 0.3464, 0.897, 0.3587, 0.895, 0.3169, 0.9357, 0.2766, 0.928, 0.2766, 0.897, 0.3168, 0.8989, 0.9384, 0.1374, 0.9274, 0.1388, 0.9276, 0.0269, 0.9386, 0.03372, 0.8951, 0.1363, 0.8589, 0.1388, 0.8591, 0.0269, 0.9002, 0.02389, 0.9049, 0.4284, 0.9161, 0.4272, 0.9163, 0.496, 0.9051, 0.4897, 0.956, 0.4247, 0.9858, 0.4271, 0.9861, 0.4928, 0.9564, 0.496, 1.0, 0.5284, 0.9875, 0.5351, 0.9861, 0.4928, 0.9987, 0.4892, 0.9579, 0.5382, 0.9177, 0.5383, 0.9163, 0.496, 0.9564, 0.496, 0.8427, 0.1751, 0.8547, 0.1791, 0.8563, 0.2274, 0.8442, 0.2202, 0.8909, 0.1766, 0.9232, 0.1791, 0.9248, 0.2274, 0.8923, 0.2233, 0.001651, 0.8218, 0.01338, 0.8195, 0.01159, 0.8629, 0.0, 0.862, 0.04284, 0.8164, 0.0831, 0.8208, 0.08132, 0.8642, 0.04098, 0.8654, 0.0, 0.862, 0.01159, 0.8629, 0.01338, 0.9436, 0.001651, 0.9367, 0.04098, 0.8654, 0.08132, 0.8642, 0.0831, 0.9449, 0.04317, 0.9259, 0.265, 0.8231, 0.2766, 0.818, 0.2766, 0.897, 0.265, 0.8952, 0.3169, 0.818, 0.3465, 0.8197, 0.3464, 0.897, 0.3168, 0.8989, 0.9984, 0.4283, 0.9858, 0.4271, 0.9875, 0.327, 1.0, 0.3356, 0.956, 0.4247, 0.9161, 0.4272, 0.9178, 0.3271, 0.9577, 0.3245, 0.9858, 0.4271, 0.956, 0.4247, 0.9577, 0.3245, 0.9875, 0.327, 0.2766, 0.818, 0.3169, 0.818, 0.3168, 0.8989, 0.2766, 0.897, 0.01159, 0.8629, 0.04098, 0.8654, 0.04317, 0.9259, 0.01338, 0.9436, 0.01338, 0.8195, 0.04284, 0.8164, 0.04098, 0.8654, 0.01159, 0.8629, 0.8547, 0.1791, 0.8909, 0.1766, 0.8923, 0.2233, 0.8563, 0.2274, 0.9875, 0.5351, 0.9579, 0.5382, 0.9564, 0.496, 0.9861, 0.4928, 0.9161, 0.4272, 0.956, 0.4247, 0.9564, 0.496, 0.9163, 0.496, 0.9274, 0.1388, 0.8951, 0.1363, 0.9002, 0.02389, 0.9276, 0.0269, 0.3465, 0.928, 0.3169, 0.9357, 0.3168, 0.8989, 0.3464, 0.897, 0.9232, 0.1791, 0.8909, 0.1766, 0.8951, 0.1363, 0.9274, 0.1388, 0.6588, 0.4346, 0.5856, 0.4463, 0.6191, 0.3987, 0.644, 0.3401, 0.8424, 0.4969, 0.8288, 0.4935, 0.8293, 0.4083, 0.843, 0.4027, 0.5857, 0.5316, 0.6757, 0.543, 0.672, 0.6165, 0.6177, 0.5997, 0.672, 0.6165, 0.6757, 0.543, 0.7259, 0.535, 0.7154, 0.5834, 0.265, 0.5015, 0.2661, 0.4155, 0.3565, 0.4141, 0.3343, 0.5167, 0.5857, 0.5316, 0.5856, 0.4463, 0.6588, 0.4346, 0.6757, 0.543, 0.8457, 0.617, 0.8318, 0.6017, 0.8306, 0.5423, 0.8444, 0.5516, 0.265, 0.5015, 0.3343, 0.5167, 0.3125, 0.6172, 0.2919, 0.5598, 0.8882, 0.4971, 0.9022, 0.4924, 0.9037, 0.5502, 0.89, 0.5635, 0.6588, 0.4346, 0.644, 0.3401, 0.6985, 0.3596, 0.7259, 0.4238, 0.5489, 0.8411, 0.5638, 0.844, 0.5622, 0.9007, 0.5472, 0.9039, 0.843, 0.4027, 0.8293, 0.4083, 0.8318, 0.3414, 0.8458, 0.3292, 0.3343, 0.5167, 0.3565, 0.4141, 0.4041, 0.4245, 0.4041, 0.5321, 0.3565, 0.4141, 0.2661, 0.4155, 0.3005, 0.3523, 0.357, 0.3438, 0.9776, 0.6795, 0.9927, 0.6855, 0.991, 0.7952, 0.9756, 0.8001, 0.9756, 0.8001, 0.991, 0.7952, 0.9955, 0.8631, 0.9807, 0.8759, 0.415, 0.4174, 0.4041, 0.4245, 0.3967, 0.3777, 0.4065, 0.3635, 0.3097, 0.6389, 0.3125, 0.6172, 0.3658, 0.6016, 0.3709, 0.6209, 0.6757, 0.543, 0.6588, 0.4346, 0.7259, 0.4238, 0.7259, 0.535, 0.3125, 0.6172, 0.3343, 0.5167, 0.4041, 0.5321, 0.3658, 0.6016, 0.3565, 0.4141, 0.357, 0.3438, 0.3967, 0.3777, 0.4041, 0.4245, 0.5472, 0.9039, 0.5622, 0.9007, 0.5638, 0.9384, 0.549, 0.9453, 0.357, 0.3438, 0.3608, 0.3245, 0.4065, 0.3635, 0.3967, 0.3777, 0.5362, 0.9036, 0.5472, 0.9039, 0.549, 0.9453, 0.5379, 0.945, 0.644, 0.3401, 0.6409, 0.3245, 0.7008, 0.346, 0.6985, 0.3596, 0.8379, 0.3011, 0.803, 0.3011, 0.803, 0.2412, 0.8379, 0.2412, 0.9927, 0.6855, 0.9776, 0.6795, 0.9806, 0.6289, 0.9955, 0.6395, 0.9667, 0.6797, 0.9326, 0.6803, 0.9357, 0.6297, 0.9698, 0.6291, 0.4041, 0.5321, 0.415, 0.541, 0.3709, 0.6209, 0.3658, 0.6016, 0.9635, 0.8002, 0.9756, 0.8001, 0.9807, 0.8759, 0.97, 0.888, 0.4041, 0.4245, 0.415, 0.4174, 0.415, 0.541, 0.4041, 0.5321, 0.9667, 0.6797, 0.9776, 0.6795, 0.9756, 0.8001, 0.9635, 0.8002, 0.9025, 0.4064, 0.8885, 0.3983, 0.8913, 0.3247, 0.9049, 0.3425, 0.8538, 0.3981, 0.843, 0.4027, 0.8458, 0.3292, 0.8565, 0.3245, 0.3005, 0.3523, 0.2959, 0.3344, 0.3608, 0.3245, 0.357, 0.3438, 0.5377, 0.8376, 0.5489, 0.8411, 0.5472, 0.9039, 0.5362, 0.9036, 0.8288, 0.4935, 0.8424, 0.4969, 0.8444, 0.5516, 0.8306, 0.5423, 0.8534, 0.497, 0.8882, 0.4971, 0.89, 0.5635, 0.8552, 0.5633, 0.9049, 0.607, 0.8913, 0.6289, 0.89, 0.5635, 0.9037, 0.5502, 0.8565, 0.6287, 0.8457, 0.617, 0.8444, 0.5516, 0.8552, 0.5633, 0.9022, 0.4924, 0.8882, 0.4971, 0.8885, 0.3983, 0.9025, 0.4064, 0.8534, 0.497, 0.8424, 0.4969, 0.843, 0.4027, 0.8538, 0.3981, 0.8882, 0.4971, 0.8534, 0.497, 0.8538, 0.3981, 0.8885, 0.3983, 0.8913, 0.6289, 0.8565, 0.6287, 0.8552, 0.5633, 0.89, 0.5635, 0.8424, 0.4969, 0.8534, 0.497, 0.8552, 0.5633, 0.8444, 0.5516, 0.5029, 0.8369, 0.5377, 0.8376, 0.5362, 0.9036, 0.5014, 0.9029, 0.8885, 0.3983, 0.8538, 0.3981, 0.8565, 0.3245, 0.8913, 0.3247, 0.9326, 0.6803, 0.9667, 0.6797, 0.9635, 0.8002, 0.9294, 0.8009, 0.9294, 0.8009, 0.9635, 0.8002, 0.97, 0.888, 0.9359, 0.8886, 0.9776, 0.6795, 0.9667, 0.6797, 0.9698, 0.6291, 0.9806, 0.6289, 0.8489, 0.2996, 0.8379, 0.3011, 0.8379, 0.2412, 0.8489, 0.2397, 0.5014, 0.9029, 0.5362, 0.9036, 0.5379, 0.945, 0.5032, 0.9443])
me_cube_001.materials.append(mat_material_001)
me_cube_001.use_remesh_preserve_volume = False
me_cube_001.use_remesh_preserve_attributes = False
me_cube_001.use_mirror_vertex_groups = False
me_cube_001.update()

# ---- objects
ob_cube = bpy.data.objects.new('Cube', me_cube_001)

# ---- transforms, parenting, visibility, modifiers, constraints
ob_cube.location = (0.0, 0.0, 0.8929)
ob_cube.lineart.crease_threshold = 0.0

# ---- collection membership
col_collection_1.objects.link(ob_cube)

# ---- scene / render settings (as saved in the file)
scene.frame_start = 1; scene.frame_end = 250; scene.frame_set(1)
scene.render.engine = 'CYCLES'
scene.render.resolution_percentage = 50
scene.render.dither_intensity = 0.0
scene.cycles.use_denoising = False
scene.cycles.samples = 128
scene.cycles.sampling_pattern = 'TABULATED_SOBOL'
scene.cycles.use_adaptive_sampling = False
scene.cycles.use_light_tree = False
scene.cycles.blur_glossy = 0.0
scene.cycles.sample_clamp_indirect = 0.0
scene.view_settings.view_transform = 'Standard'
bpy.context.view_layer.update()

# ---- added for rendering (the .blend has no active camera and no usable light): camera, sun
cam_auto = bpy.data.cameras.new('AutoCamera')
cam_auto.lens = 50.0
cam_auto.sensor_width = 36.0
cam_auto.clip_end = 1000.0
ob_auto_camera = bpy.data.objects.new('AutoCamera', cam_auto)
scene.collection.objects.link(ob_auto_camera)
ob_auto_camera.location = (11.8326, -13.3776, 13.5604)
ob_auto_camera.rotation_euler = (1.09748, -7.21219e-08, 0.694738)
scene.camera = ob_auto_camera
light_auto_sun = bpy.data.lights.new('AutoSun', 'SUN')
light_auto_sun.energy = 3.0
light_auto_sun.angle = 0.0523599
ob_auto_sun = bpy.data.objects.new('AutoSun', light_auto_sun)
scene.collection.objects.link(ob_auto_sun)
ob_auto_sun.rotation_euler = (0.872665, 0.174533, 0.523599)
bpy.context.view_layer.update()
